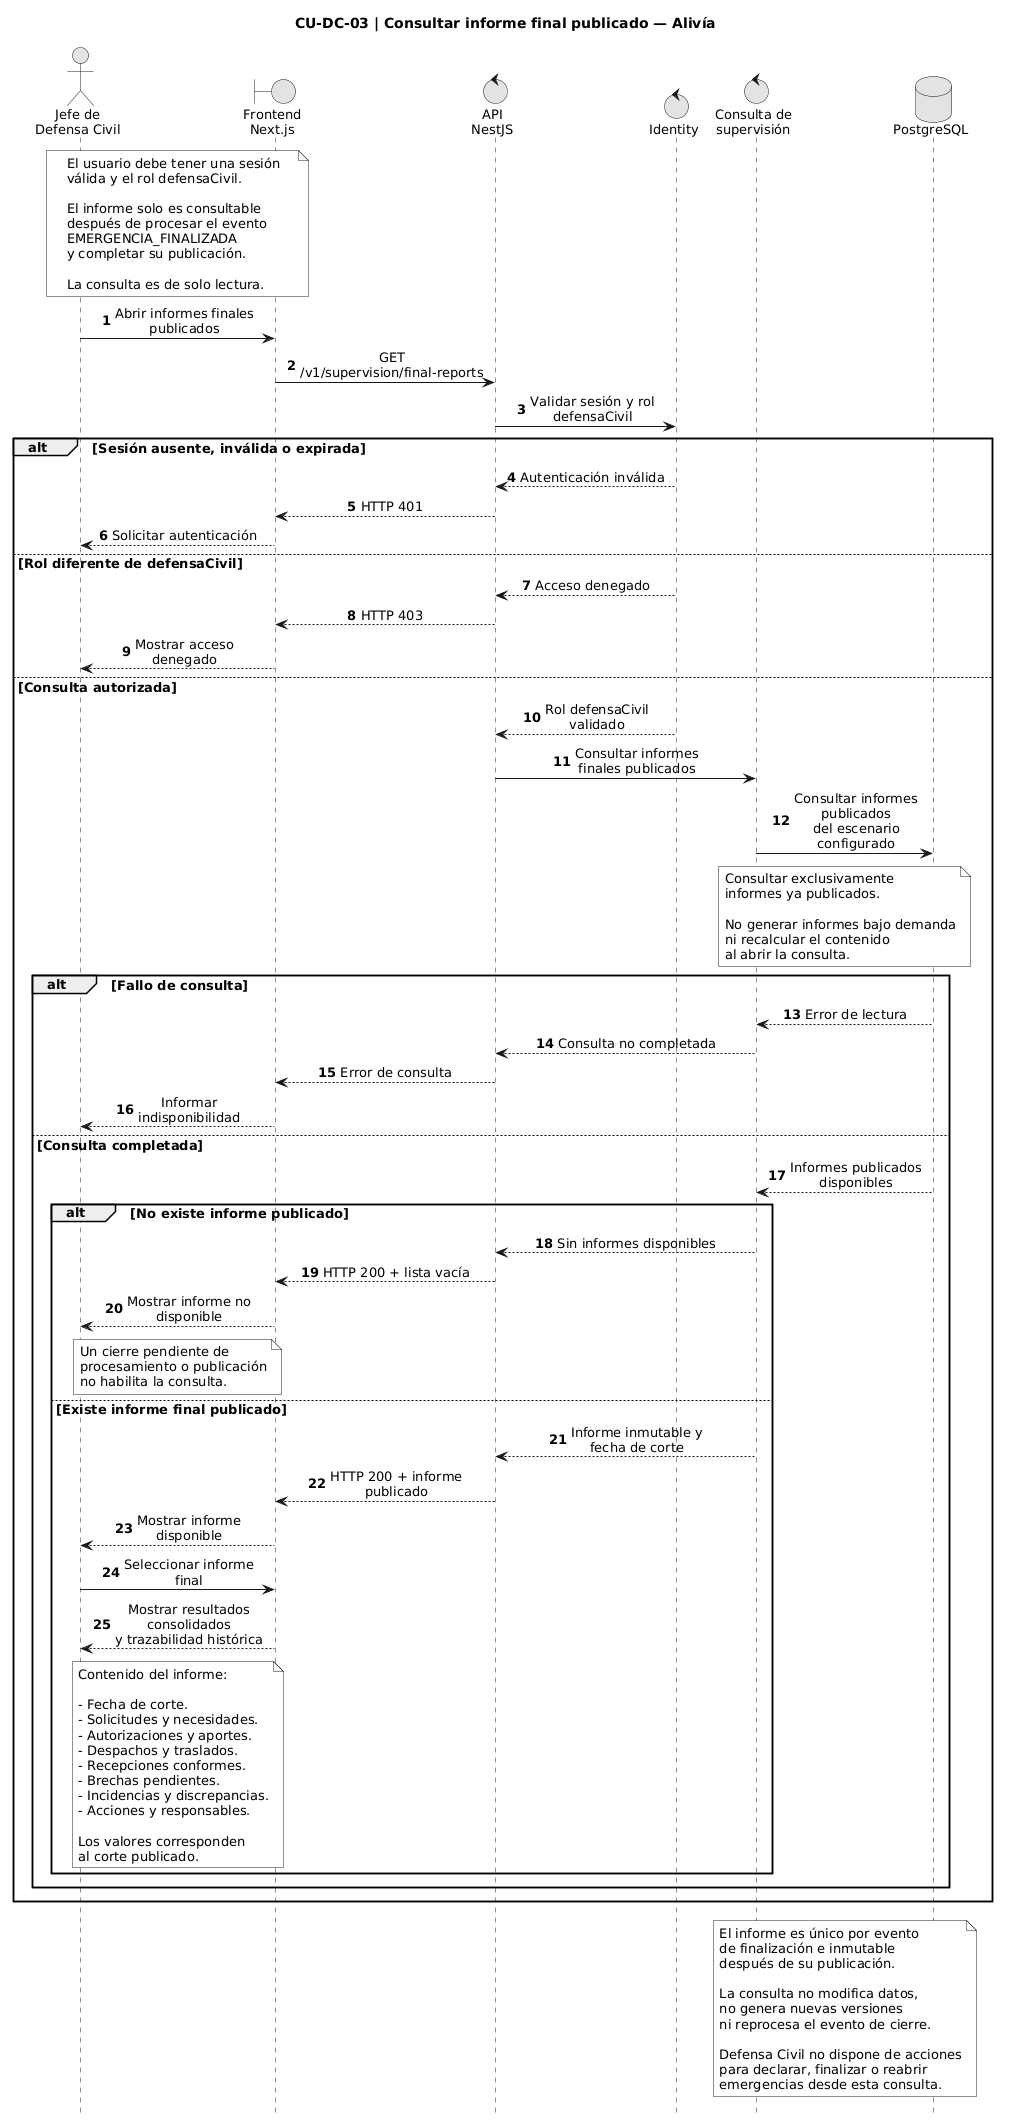

The diagram above was rendered by PlantUML. Its source (embedded in the PNG):
@startuml
title CU-DC-03 | Consultar informe final publicado — Alivía

hide footbox
autonumber

skinparam backgroundColor white
skinparam shadowing false
skinparam defaultFontName Arial
skinparam defaultFontSize 13
skinparam monochrome true
skinparam sequenceMessageAlign center
skinparam maxMessageSize 160
skinparam BoxPadding 12

' ==========================================
' PARTICIPANTES
' ==========================================

actor "Jefe de\nDefensa Civil" as U
boundary "Frontend\nNext.js" as WEB
control "API\nNestJS" as API
control "Identity" as ID
control "Consulta de\nsupervisión" as CO
database "PostgreSQL" as DB

' ==========================================
' PRECONDICIÓN
' ==========================================

note over U, WEB
  El usuario debe tener una sesión
  válida y el rol defensaCivil.

  El informe solo es consultable
  después de procesar el evento
  EMERGENCIA_FINALIZADA
  y completar su publicación.

  La consulta es de solo lectura.
end note

' ==========================================
' CONSULTA DE INFORMES
' ==========================================

U -> WEB : Abrir informes finales publicados

WEB -> API : GET /v1/supervision/final-reports

API -> ID : Validar sesión y rol defensaCivil

' ==========================================
' CONTROL DE ACCESO
' ==========================================

alt Sesión ausente, inválida o expirada

  ID --> API : Autenticación inválida
  API --> WEB : HTTP 401
  WEB --> U : Solicitar autenticación

else Rol diferente de defensaCivil

  ID --> API : Acceso denegado
  API --> WEB : HTTP 403
  WEB --> U : Mostrar acceso denegado

else Consulta autorizada

  ID --> API : Rol defensaCivil validado

  API -> CO : Consultar informes finales publicados

  ' ========================================
  ' LECTURA DE INFORMES
  ' ========================================

  CO -> DB : Consultar informes publicados\ndel escenario configurado

  note over CO, DB
    Consultar exclusivamente
    informes ya publicados.

    No generar informes bajo demanda
    ni recalcular el contenido
    al abrir la consulta.
  end note

  alt Fallo de consulta

    DB --> CO : Error de lectura
    CO --> API : Consulta no completada
    API --> WEB : Error de consulta
    WEB --> U : Informar indisponibilidad

  else Consulta completada

    DB --> CO : Informes publicados disponibles

    ' ======================================
    ' DISPONIBILIDAD
    ' ======================================

    alt No existe informe publicado

      CO --> API : Sin informes disponibles
      API --> WEB : HTTP 200 + lista vacía

      WEB --> U : Mostrar informe no disponible

      note over WEB, U
        Un cierre pendiente de
        procesamiento o publicación
        no habilita la consulta.
      end note

    else Existe informe final publicado

      CO --> API : Informe inmutable y fecha de corte
      API --> WEB : HTTP 200 + informe publicado

      WEB --> U : Mostrar informe disponible

      U -> WEB : Seleccionar informe final

      ' ====================================
      ' PRESENTACIÓN
      ' ====================================

      WEB --> U : Mostrar resultados consolidados\ny trazabilidad histórica

      note over WEB, U
        Contenido del informe:

        - Fecha de corte.
        - Solicitudes y necesidades.
        - Autorizaciones y aportes.
        - Despachos y traslados.
        - Recepciones conformes.
        - Brechas pendientes.
        - Incidencias y discrepancias.
        - Acciones y responsables.

        Los valores corresponden
        al corte publicado.
      end note

    end

  end

end

' ==========================================
' POSCONDICIÓN
' ==========================================

note over CO, DB
  El informe es único por evento
  de finalización e inmutable
  después de su publicación.

  La consulta no modifica datos,
  no genera nuevas versiones
  ni reprocesa el evento de cierre.

  Defensa Civil no dispone de acciones
  para declarar, finalizar o reabrir
  emergencias desde esta consulta.
end note
@enduml